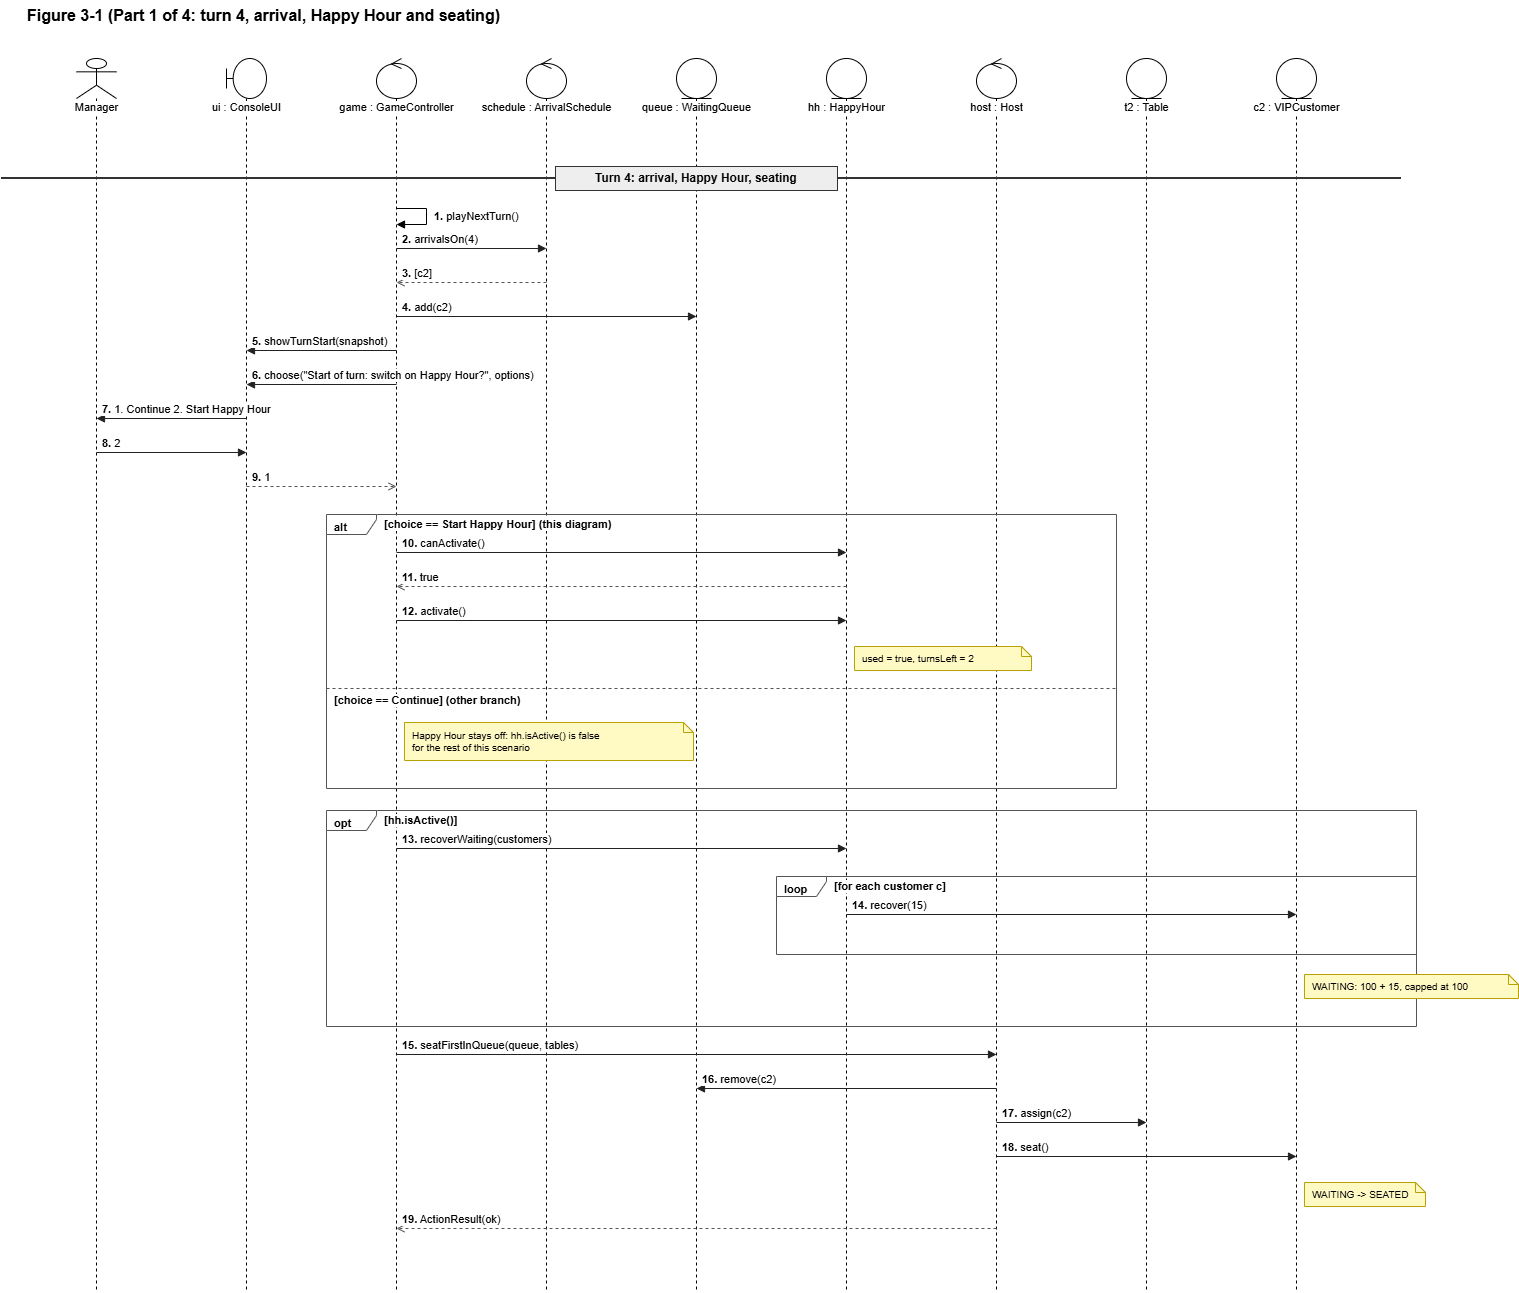

The diagram above was exported from draw.io. Its source (the exported page's mxGraphModel, read from the mxfile embedded in the PNG):
<mxGraphModel dx="1692" dy="772" grid="0" gridSize="10" guides="1" tooltips="1" connect="1" arrows="1" fold="1" page="0" pageScale="1" pageWidth="1410" pageHeight="1384" math="0" shadow="0">
  <root>
    <mxCell id="0" />
    <mxCell id="1" parent="0" />
    <mxCell id="c3" parent="1" style="text;html=1;fontStyle=1;fontSize=16;align=left;verticalAlign=middle;" value="Figure 3-1 (Part 1 of 4: turn 4, arrival, Happy Hour and seating)" vertex="1">
      <mxGeometry height="30" width="1400" x="34" y="92" as="geometry" />
    </mxCell>
    <mxCell id="c5" parent="1" style="fontFamily=Helvetica;fontSize=11;shape=umlLifeline;participant=umlActor;perimeter=lifelinePerimeter;html=1;container=0;collapsible=0;verticalAlign=top;spacingTop=36;labelPosition=center;verticalLabelPosition=middle;align=center;size=40;whiteSpace=nowrap;labelBackgroundColor=#ffffff;" value="Manager" vertex="1">
      <mxGeometry height="1234" width="40" x="85" y="150" as="geometry" />
    </mxCell>
    <mxCell id="c6" parent="1" style="fontFamily=Helvetica;fontSize=11;shape=umlLifeline;participant=umlBoundary;perimeter=lifelinePerimeter;html=1;container=0;collapsible=0;verticalAlign=top;spacingTop=36;labelPosition=center;verticalLabelPosition=middle;align=center;size=40;whiteSpace=nowrap;labelBackgroundColor=#ffffff;" value="ui : ConsoleUI" vertex="1">
      <mxGeometry height="1234" width="40" x="235" y="150" as="geometry" />
    </mxCell>
    <mxCell id="c7" parent="1" style="fontFamily=Helvetica;fontSize=11;shape=umlLifeline;participant=umlControl;perimeter=lifelinePerimeter;html=1;container=0;collapsible=0;verticalAlign=top;spacingTop=36;labelPosition=center;verticalLabelPosition=middle;align=center;size=40;whiteSpace=nowrap;labelBackgroundColor=#ffffff;" value="game : GameController" vertex="1">
      <mxGeometry height="1234" width="40" x="385" y="150" as="geometry" />
    </mxCell>
    <mxCell id="c8" parent="1" style="fontFamily=Helvetica;fontSize=11;shape=umlLifeline;participant=umlControl;perimeter=lifelinePerimeter;html=1;container=0;collapsible=0;verticalAlign=top;spacingTop=36;labelPosition=center;verticalLabelPosition=middle;align=center;size=40;whiteSpace=nowrap;labelBackgroundColor=#ffffff;" value="schedule : ArrivalSchedule" vertex="1">
      <mxGeometry height="1234" width="40" x="535" y="150" as="geometry" />
    </mxCell>
    <mxCell id="c9" parent="1" style="fontFamily=Helvetica;fontSize=11;shape=umlLifeline;participant=umlEntity;perimeter=lifelinePerimeter;html=1;container=0;collapsible=0;verticalAlign=top;spacingTop=36;labelPosition=center;verticalLabelPosition=middle;align=center;size=40;whiteSpace=nowrap;labelBackgroundColor=#ffffff;" value="queue : WaitingQueue" vertex="1">
      <mxGeometry height="1234" width="40" x="685" y="150" as="geometry" />
    </mxCell>
    <mxCell id="c10" parent="1" style="fontFamily=Helvetica;fontSize=11;shape=umlLifeline;participant=umlEntity;perimeter=lifelinePerimeter;html=1;container=0;collapsible=0;verticalAlign=top;spacingTop=36;labelPosition=center;verticalLabelPosition=middle;align=center;size=40;whiteSpace=nowrap;labelBackgroundColor=#ffffff;" value="hh : HappyHour" vertex="1">
      <mxGeometry height="1234" width="40" x="835" y="150" as="geometry" />
    </mxCell>
    <mxCell id="c11" parent="1" style="fontFamily=Helvetica;fontSize=11;shape=umlLifeline;participant=umlControl;perimeter=lifelinePerimeter;html=1;container=0;collapsible=0;verticalAlign=top;spacingTop=36;labelPosition=center;verticalLabelPosition=middle;align=center;size=40;whiteSpace=nowrap;labelBackgroundColor=#ffffff;" value="host : Host" vertex="1">
      <mxGeometry height="1234" width="40" x="985" y="150" as="geometry" />
    </mxCell>
    <mxCell id="c12" parent="1" style="fontFamily=Helvetica;fontSize=11;shape=umlLifeline;participant=umlEntity;perimeter=lifelinePerimeter;html=1;container=0;collapsible=0;verticalAlign=top;spacingTop=36;labelPosition=center;verticalLabelPosition=middle;align=center;size=40;whiteSpace=nowrap;labelBackgroundColor=#ffffff;" value="t2 : Table" vertex="1">
      <mxGeometry height="1234" width="40" x="1135" y="150" as="geometry" />
    </mxCell>
    <mxCell id="c13" parent="1" style="fontFamily=Helvetica;fontSize=11;shape=umlLifeline;participant=umlEntity;perimeter=lifelinePerimeter;html=1;container=0;collapsible=0;verticalAlign=top;spacingTop=36;labelPosition=center;verticalLabelPosition=middle;align=center;size=40;whiteSpace=nowrap;labelBackgroundColor=#ffffff;" value="c2 : VIPCustomer" vertex="1">
      <mxGeometry height="1234" width="40" x="1285" y="150" as="geometry" />
    </mxCell>
    <mxCell id="c14" parent="1" style="fontFamily=Helvetica;fontSize=11;shape=umlFrame;whiteSpace=wrap;html=1;width=50;height=20;boundedLbl=1;verticalAlign=top;align=left;spacingLeft=6;fontStyle=1;fillColor=none;strokeColor=#555555;" value="alt" vertex="1">
      <mxGeometry height="274" width="790" x="335" y="606" as="geometry" />
    </mxCell>
    <mxCell id="c15" parent="1" style="fontFamily=Helvetica;fontSize=11;text;html=1;align=left;verticalAlign=middle;fontStyle=1;labelBackgroundColor=#ffffff;" value="[choice == Start Happy Hour]  (this diagram)" vertex="1">
      <mxGeometry height="20" width="286" x="391" y="606" as="geometry" />
    </mxCell>
    <mxCell id="c16" edge="1" parent="1" style="endArrow=none;dashed=1;html=1;strokeColor=#555555;" value="">
      <mxGeometry relative="1" x="-1" as="geometry">
        <mxPoint x="335" y="780" as="sourcePoint" />
        <mxPoint x="1125" y="780" as="targetPoint" />
      </mxGeometry>
    </mxCell>
    <mxCell id="c17" parent="1" style="fontFamily=Helvetica;fontSize=11;text;html=1;align=left;verticalAlign=middle;fontStyle=1;labelBackgroundColor=#ffffff;" value="[choice == Continue]  (other branch)" vertex="1">
      <mxGeometry height="20" width="240" x="341" y="782" as="geometry" />
    </mxCell>
    <mxCell id="c18" parent="1" style="fontFamily=Helvetica;fontSize=11;shape=umlFrame;whiteSpace=wrap;html=1;width=50;height=20;boundedLbl=1;verticalAlign=top;align=left;spacingLeft=6;fontStyle=1;fillColor=none;strokeColor=#555555;" value="loop" vertex="1">
      <mxGeometry height="78" width="640" x="785" y="968" as="geometry" />
    </mxCell>
    <mxCell id="c19" parent="1" style="fontFamily=Helvetica;fontSize=11;text;html=1;align=left;verticalAlign=middle;fontStyle=1;labelBackgroundColor=#ffffff;" value="[for each customer c]" vertex="1">
      <mxGeometry height="20" width="240" x="841" y="968" as="geometry" />
    </mxCell>
    <mxCell id="c20" parent="1" style="fontFamily=Helvetica;fontSize=11;shape=umlFrame;whiteSpace=wrap;html=1;width=50;height=20;boundedLbl=1;verticalAlign=top;align=left;spacingLeft=6;fontStyle=1;fillColor=none;strokeColor=#555555;" value="opt" vertex="1">
      <mxGeometry height="216" width="1090" x="335" y="902" as="geometry" />
    </mxCell>
    <mxCell id="c21" parent="1" style="fontFamily=Helvetica;fontSize=11;text;html=1;align=left;verticalAlign=middle;fontStyle=1;labelBackgroundColor=#ffffff;" value="[hh.isActive()]" vertex="1">
      <mxGeometry height="20" width="240" x="391" y="902" as="geometry" />
    </mxCell>
    <mxCell id="c22" edge="1" parent="1" style="endArrow=none;html=1;strokeWidth=2;strokeColor=#333333;" value="">
      <mxGeometry relative="1" x="-1" as="geometry">
        <mxPoint x="10" y="270" as="sourcePoint" />
        <mxPoint x="1410" y="270" as="targetPoint" />
      </mxGeometry>
    </mxCell>
    <mxCell id="c23" parent="1" style="fontFamily=Helvetica;fontSize=11;rounded=0;whiteSpace=wrap;html=1;fillColor=#EEEEEE;strokeColor=#333333;fontSize=12;" value="&lt;b&gt;Turn 4: arrival, Happy Hour, seating&lt;/b&gt;" vertex="1">
      <mxGeometry height="24" width="282" x="564" y="258" as="geometry" />
    </mxCell>
    <mxCell id="c24" edge="1" parent="1" style="fontFamily=Helvetica;fontSize=11;html=1;align=left;verticalAlign=middle;labelBackgroundColor=none;spacingLeft=6;endArrow=block;endFill=1;rounded=0;" value="&lt;b&gt;1.&lt;/b&gt; playNextTurn()">
      <mxGeometry relative="1" as="geometry">
        <Array as="points">
          <mxPoint x="435" y="300" />
          <mxPoint x="435" y="316" />
        </Array>
        <mxPoint x="405" y="300" as="sourcePoint" />
        <mxPoint x="405" y="316" as="targetPoint" />
      </mxGeometry>
    </mxCell>
    <mxCell id="c25" edge="1" parent="1" style="fontFamily=Helvetica;fontSize=11;html=1;align=left;verticalAlign=bottom;labelBackgroundColor=#ffffff;spacingLeft=4;endArrow=block;endFill=1;strokeColor=#222222;" value="&lt;b&gt;2.&lt;/b&gt; arrivalsOn(4)">
      <mxGeometry relative="1" x="-1" as="geometry">
        <mxPoint x="405" y="340" as="sourcePoint" />
        <mxPoint x="555" y="340" as="targetPoint" />
      </mxGeometry>
    </mxCell>
    <mxCell id="c26" edge="1" parent="1" style="fontFamily=Helvetica;fontSize=11;html=1;align=left;verticalAlign=bottom;labelBackgroundColor=#ffffff;spacingLeft=4;endArrow=open;endFill=0;dashed=1;strokeColor=#555555;" value="&lt;b&gt;3.&lt;/b&gt; [c2]">
      <mxGeometry relative="1" x="1" as="geometry">
        <mxPoint x="555" y="374" as="sourcePoint" />
        <mxPoint x="405" y="374" as="targetPoint" />
      </mxGeometry>
    </mxCell>
    <mxCell id="c27" edge="1" parent="1" style="fontFamily=Helvetica;fontSize=11;html=1;align=left;verticalAlign=bottom;labelBackgroundColor=#ffffff;spacingLeft=4;endArrow=block;endFill=1;strokeColor=#222222;" value="&lt;b&gt;4.&lt;/b&gt; add(c2)">
      <mxGeometry relative="1" x="-1" as="geometry">
        <mxPoint x="405" y="408" as="sourcePoint" />
        <mxPoint x="705" y="408" as="targetPoint" />
      </mxGeometry>
    </mxCell>
    <mxCell id="c28" edge="1" parent="1" style="fontFamily=Helvetica;fontSize=11;html=1;align=left;verticalAlign=bottom;labelBackgroundColor=#ffffff;spacingLeft=4;endArrow=block;endFill=1;strokeColor=#222222;" value="&lt;b&gt;5.&lt;/b&gt; showTurnStart(snapshot)">
      <mxGeometry relative="1" x="1" as="geometry">
        <mxPoint x="405" y="442" as="sourcePoint" />
        <mxPoint x="255" y="442" as="targetPoint" />
      </mxGeometry>
    </mxCell>
    <mxCell id="c29" edge="1" parent="1" style="fontFamily=Helvetica;fontSize=11;html=1;align=left;verticalAlign=bottom;labelBackgroundColor=#ffffff;spacingLeft=4;endArrow=block;endFill=1;strokeColor=#222222;" value="&lt;b&gt;6.&lt;/b&gt; choose(&quot;Start of turn: switch on Happy Hour?&quot;, options)">
      <mxGeometry relative="1" x="1" as="geometry">
        <mxPoint x="405" y="476" as="sourcePoint" />
        <mxPoint x="255" y="476" as="targetPoint" />
      </mxGeometry>
    </mxCell>
    <mxCell id="c30" edge="1" parent="1" style="fontFamily=Helvetica;fontSize=11;html=1;align=left;verticalAlign=bottom;labelBackgroundColor=#ffffff;spacingLeft=4;endArrow=block;endFill=1;strokeColor=#222222;" value="&lt;b&gt;7.&lt;/b&gt; 1. Continue  2. Start Happy Hour">
      <mxGeometry relative="1" x="1" as="geometry">
        <mxPoint x="255" y="510" as="sourcePoint" />
        <mxPoint x="105" y="510" as="targetPoint" />
      </mxGeometry>
    </mxCell>
    <mxCell id="c31" edge="1" parent="1" style="fontFamily=Helvetica;fontSize=11;html=1;align=left;verticalAlign=bottom;labelBackgroundColor=#ffffff;spacingLeft=4;endArrow=block;endFill=1;strokeColor=#222222;" value="&lt;b&gt;8.&lt;/b&gt; 2">
      <mxGeometry relative="1" x="-1" as="geometry">
        <mxPoint x="105" y="544" as="sourcePoint" />
        <mxPoint x="255" y="544" as="targetPoint" />
      </mxGeometry>
    </mxCell>
    <mxCell id="c32" edge="1" parent="1" style="fontFamily=Helvetica;fontSize=11;html=1;align=left;verticalAlign=bottom;labelBackgroundColor=#ffffff;spacingLeft=4;endArrow=open;endFill=0;dashed=1;strokeColor=#555555;" value="&lt;b&gt;9.&lt;/b&gt; 1">
      <mxGeometry relative="1" x="-1" as="geometry">
        <mxPoint x="255" y="578" as="sourcePoint" />
        <mxPoint x="405" y="578" as="targetPoint" />
      </mxGeometry>
    </mxCell>
    <mxCell id="c33" edge="1" parent="1" style="fontFamily=Helvetica;fontSize=11;html=1;align=left;verticalAlign=bottom;labelBackgroundColor=#ffffff;spacingLeft=4;endArrow=block;endFill=1;strokeColor=#222222;" value="&lt;b&gt;10.&lt;/b&gt; canActivate()">
      <mxGeometry relative="1" x="-1" as="geometry">
        <mxPoint x="405" y="644" as="sourcePoint" />
        <mxPoint x="855" y="644" as="targetPoint" />
      </mxGeometry>
    </mxCell>
    <mxCell id="c34" edge="1" parent="1" style="fontFamily=Helvetica;fontSize=11;html=1;align=left;verticalAlign=bottom;labelBackgroundColor=#ffffff;spacingLeft=4;endArrow=open;endFill=0;dashed=1;strokeColor=#555555;" value="&lt;b&gt;11.&lt;/b&gt; true">
      <mxGeometry relative="1" x="1" as="geometry">
        <mxPoint x="855" y="678" as="sourcePoint" />
        <mxPoint x="405" y="678" as="targetPoint" />
      </mxGeometry>
    </mxCell>
    <mxCell id="c35" edge="1" parent="1" style="fontFamily=Helvetica;fontSize=11;html=1;align=left;verticalAlign=bottom;labelBackgroundColor=#ffffff;spacingLeft=4;endArrow=block;endFill=1;strokeColor=#222222;" value="&lt;b&gt;12.&lt;/b&gt; activate()">
      <mxGeometry relative="1" x="-1" as="geometry">
        <mxPoint x="405" y="712" as="sourcePoint" />
        <mxPoint x="855" y="712" as="targetPoint" />
      </mxGeometry>
    </mxCell>
    <mxCell id="c36" parent="1" style="fontFamily=Helvetica;fontSize=11;shape=note;whiteSpace=wrap;html=1;size=10;align=left;spacingLeft=6;fillColor=#FFF9C4;strokeColor=#B8A100;fontSize=10;" value="used = true, turnsLeft = 2" vertex="1">
      <mxGeometry height="24" width="177" x="863" y="738" as="geometry" />
    </mxCell>
    <mxCell id="c37" parent="1" style="fontFamily=Helvetica;fontSize=11;shape=note;whiteSpace=wrap;html=1;size=10;align=left;spacingLeft=6;fillColor=#FFF9C4;strokeColor=#B8A100;fontSize=10;" value="Happy Hour stays off: hh.isActive() is false&lt;br&gt;for the rest of this scenario" vertex="1">
      <mxGeometry height="38" width="289" x="413" y="814" as="geometry" />
    </mxCell>
    <mxCell id="c38" edge="1" parent="1" style="fontFamily=Helvetica;fontSize=11;html=1;align=left;verticalAlign=bottom;labelBackgroundColor=#ffffff;spacingLeft=4;endArrow=block;endFill=1;strokeColor=#222222;" value="&lt;b&gt;13.&lt;/b&gt; recoverWaiting(customers)">
      <mxGeometry relative="1" x="-1" as="geometry">
        <mxPoint x="405" y="940" as="sourcePoint" />
        <mxPoint x="855" y="940" as="targetPoint" />
      </mxGeometry>
    </mxCell>
    <mxCell id="c39" edge="1" parent="1" style="fontFamily=Helvetica;fontSize=11;html=1;align=left;verticalAlign=bottom;labelBackgroundColor=#ffffff;spacingLeft=4;endArrow=block;endFill=1;strokeColor=#222222;" value="&lt;b&gt;14.&lt;/b&gt; recover(15)">
      <mxGeometry relative="1" x="-1" as="geometry">
        <mxPoint x="855" y="1006" as="sourcePoint" />
        <mxPoint x="1305" y="1006" as="targetPoint" />
      </mxGeometry>
    </mxCell>
    <mxCell id="c40" parent="1" style="fontFamily=Helvetica;fontSize=11;shape=note;whiteSpace=wrap;html=1;size=10;align=left;spacingLeft=6;fillColor=#FFF9C4;strokeColor=#B8A100;fontSize=10;" value="WAITING: 100 + 15, capped at 100" vertex="1">
      <mxGeometry height="24" width="214" x="1313" y="1066" as="geometry" />
    </mxCell>
    <mxCell id="c41" edge="1" parent="1" style="fontFamily=Helvetica;fontSize=11;html=1;align=left;verticalAlign=bottom;labelBackgroundColor=#ffffff;spacingLeft=4;endArrow=block;endFill=1;strokeColor=#222222;" value="&lt;b&gt;15.&lt;/b&gt; seatFirstInQueue(queue, tables)">
      <mxGeometry relative="1" x="-1" as="geometry">
        <mxPoint x="405" y="1146" as="sourcePoint" />
        <mxPoint x="1005" y="1146" as="targetPoint" />
      </mxGeometry>
    </mxCell>
    <mxCell id="c42" edge="1" parent="1" style="fontFamily=Helvetica;fontSize=11;html=1;align=left;verticalAlign=bottom;labelBackgroundColor=#ffffff;spacingLeft=4;endArrow=block;endFill=1;strokeColor=#222222;" value="&lt;b&gt;16.&lt;/b&gt; remove(c2)">
      <mxGeometry relative="1" x="1" as="geometry">
        <mxPoint x="1005" y="1180" as="sourcePoint" />
        <mxPoint x="705" y="1180" as="targetPoint" />
      </mxGeometry>
    </mxCell>
    <mxCell id="c43" edge="1" parent="1" style="fontFamily=Helvetica;fontSize=11;html=1;align=left;verticalAlign=bottom;labelBackgroundColor=#ffffff;spacingLeft=4;endArrow=block;endFill=1;strokeColor=#222222;" value="&lt;b&gt;17.&lt;/b&gt; assign(c2)">
      <mxGeometry relative="1" x="-1" as="geometry">
        <mxPoint x="1005" y="1214" as="sourcePoint" />
        <mxPoint x="1155" y="1214" as="targetPoint" />
      </mxGeometry>
    </mxCell>
    <mxCell id="c44" edge="1" parent="1" style="fontFamily=Helvetica;fontSize=11;html=1;align=left;verticalAlign=bottom;labelBackgroundColor=#ffffff;spacingLeft=4;endArrow=block;endFill=1;strokeColor=#222222;" value="&lt;b&gt;18.&lt;/b&gt; seat()">
      <mxGeometry relative="1" x="-1" as="geometry">
        <mxPoint x="1005" y="1248" as="sourcePoint" />
        <mxPoint x="1305" y="1248" as="targetPoint" />
      </mxGeometry>
    </mxCell>
    <mxCell id="c45" parent="1" style="fontFamily=Helvetica;fontSize=11;shape=note;whiteSpace=wrap;html=1;size=10;align=left;spacingLeft=6;fillColor=#FFF9C4;strokeColor=#B8A100;fontSize=10;" value="WAITING -&amp;gt; SEATED" vertex="1">
      <mxGeometry height="24" width="121" x="1313" y="1274" as="geometry" />
    </mxCell>
    <mxCell id="c46" edge="1" parent="1" style="fontFamily=Helvetica;fontSize=11;html=1;align=left;verticalAlign=bottom;labelBackgroundColor=#ffffff;spacingLeft=4;endArrow=open;endFill=0;dashed=1;strokeColor=#555555;" value="&lt;b&gt;19.&lt;/b&gt; ActionResult(ok)">
      <mxGeometry relative="1" x="1" as="geometry">
        <mxPoint x="1005" y="1320" as="sourcePoint" />
        <mxPoint x="405" y="1320" as="targetPoint" />
      </mxGeometry>
    </mxCell>
  </root>
</mxGraphModel>